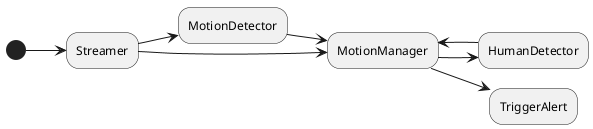

The diagram above was rendered by PlantUML. Its source (embedded in the PNG):
@startuml workflow

skinparam SequenceMessageAlignment direction
left to right direction

(*) --> "Streamer"
"Streamer" --> "MotionDetector"
"MotionDetector" --> "MotionManager"
"Streamer" --> "MotionManager"
"MotionManager" --> "HumanDetector"
"HumanDetector" --> "MotionManager"
"MotionManager" --> "TriggerAlert"

@enduml